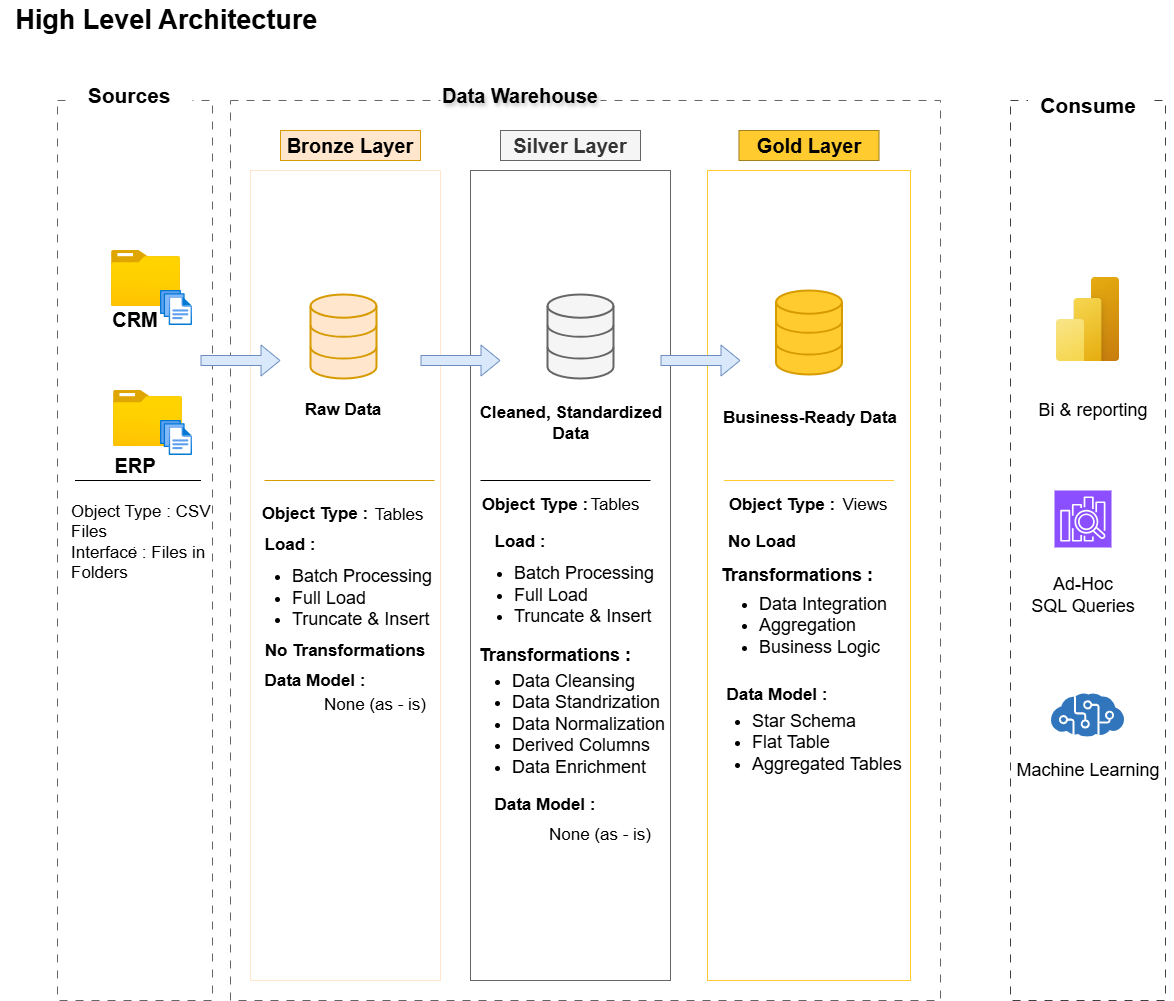

The diagram above was exported from draw.io. Its source (the exported page's mxGraphModel, read from the mxfile embedded in the PNG):
<mxGraphModel dx="2722" dy="1022" grid="1" gridSize="10" guides="1" tooltips="1" connect="1" arrows="1" fold="1" page="1" pageScale="1" pageWidth="827" pageHeight="1169" math="0" shadow="0">
  <root>
    <mxCell id="0" />
    <mxCell id="1" parent="0" />
    <mxCell id="GaG5HUcT2aorWmDYytBD-1" parent="1" style="rounded=0;whiteSpace=wrap;html=1;fillColor=none;dashed=1;dashPattern=8 8;strokeColor=#666666;" value=";" vertex="1">
      <mxGeometry height="900" width="155" x="37" y="100" as="geometry" />
    </mxCell>
    <mxCell id="GaG5HUcT2aorWmDYytBD-4" edge="1" parent="1" style="edgeStyle=orthogonalEdgeStyle;rounded=0;orthogonalLoop=1;jettySize=auto;html=1;exitX=0;exitY=0;exitDx=0;exitDy=0;">
      <mxGeometry relative="1" as="geometry">
        <mxPoint x="250" y="60" as="sourcePoint" />
        <mxPoint x="250" y="60" as="targetPoint" />
      </mxGeometry>
    </mxCell>
    <mxCell id="GaG5HUcT2aorWmDYytBD-6" parent="1" style="rounded=0;whiteSpace=wrap;html=1;fontSize=21;strokeColor=none;fontStyle=1" value="Sources&amp;nbsp;" vertex="1">
      <mxGeometry height="30" width="120" x="52" y="80" as="geometry" />
    </mxCell>
    <mxCell id="GaG5HUcT2aorWmDYytBD-7" parent="1" style="rounded=0;whiteSpace=wrap;html=1;fontSize=27;fontStyle=1;strokeColor=none;fillColor=none;" value="High Level Architecture&amp;nbsp;" vertex="1">
      <mxGeometry height="40" width="340" x="-20" as="geometry" />
    </mxCell>
    <mxCell id="GaG5HUcT2aorWmDYytBD-8" parent="1" style="rounded=0;whiteSpace=wrap;html=1;fillColor=none;dashed=1;dashPattern=8 8;strokeColor=#666666;" value="" vertex="1">
      <mxGeometry height="900" width="710" x="210" y="100" as="geometry" />
    </mxCell>
    <mxCell id="GaG5HUcT2aorWmDYytBD-10" parent="1" style="rounded=0;whiteSpace=wrap;html=1;textShadow=1;fontSize=20;fillColor=default;strokeColor=none;fontStyle=1" value="Data Warehouse" vertex="1">
      <mxGeometry height="30" width="160" x="420" y="80" as="geometry" />
    </mxCell>
    <mxCell id="GaG5HUcT2aorWmDYytBD-12" parent="1" style="rounded=0;whiteSpace=wrap;html=1;fillColor=none;dashed=1;dashPattern=8 8;strokeColor=light-dark(#433d3d, #ededed);" value="" vertex="1">
      <mxGeometry height="900" width="155" x="990" y="100" as="geometry" />
    </mxCell>
    <mxCell id="GaG5HUcT2aorWmDYytBD-13" parent="1" style="rounded=0;whiteSpace=wrap;html=1;fontSize=21;strokeColor=none;fontStyle=1" value="Consume" vertex="1">
      <mxGeometry height="30" width="120" x="1007.5" y="90" as="geometry" />
    </mxCell>
    <mxCell id="GaG5HUcT2aorWmDYytBD-18" parent="1" style="rounded=0;whiteSpace=wrap;html=1;fillColor=#ffe6cc;strokeColor=#d79b00;fontSize=20;fontStyle=1" value="Bronze Layer" vertex="1">
      <mxGeometry height="30" width="140" x="260" y="130" as="geometry" />
    </mxCell>
    <mxCell id="GaG5HUcT2aorWmDYytBD-20" parent="1" style="rounded=0;whiteSpace=wrap;html=1;fontSize=20;fillColor=default;strokeColor=light-dark(#ffe6cc, #ededed);" value="" vertex="1">
      <mxGeometry height="810" width="190" x="230" y="170" as="geometry" />
    </mxCell>
    <mxCell id="GaG5HUcT2aorWmDYytBD-21" parent="1" style="rounded=0;whiteSpace=wrap;html=1;fontSize=20;fontStyle=1;strokeColor=light-dark(#666666, #ededed);" value="" vertex="1">
      <mxGeometry height="810" width="200" x="450" y="170" as="geometry" />
    </mxCell>
    <mxCell id="GaG5HUcT2aorWmDYytBD-22" parent="1" style="rounded=0;whiteSpace=wrap;html=1;fillColor=#f5f5f5;strokeColor=#666666;fontSize=20;fontColor=#333333;fontStyle=1" value="Silver Layer" vertex="1">
      <mxGeometry height="30" width="140" x="480" y="130" as="geometry" />
    </mxCell>
    <mxCell id="GaG5HUcT2aorWmDYytBD-23" parent="1" style="rounded=0;whiteSpace=wrap;html=1;fillColor=light-dark(#ffcb2e, #281d00);strokeColor=light-dark(#a07f1c, #6d5100);fontSize=20;fontStyle=1" value="Gold Layer" vertex="1">
      <mxGeometry height="30" width="140" x="718.5" y="130" as="geometry" />
    </mxCell>
    <mxCell id="GaG5HUcT2aorWmDYytBD-24" parent="1" style="rounded=0;whiteSpace=wrap;html=1;fontSize=20;strokeColor=light-dark(#ffcb2e, #ededed);" value="" vertex="1">
      <mxGeometry height="810" width="203" x="687" y="170" as="geometry" />
    </mxCell>
    <mxCell id="GaG5HUcT2aorWmDYytBD-25" parent="1" style="image;aspect=fixed;html=1;points=[];align=center;fontSize=12;image=img/lib/azure2/general/Folder_Blank.svg;" value="" vertex="1">
      <mxGeometry height="56.00000000000001" width="69" x="91" y="250" as="geometry" />
    </mxCell>
    <mxCell id="GaG5HUcT2aorWmDYytBD-26" parent="1" style="image;aspect=fixed;html=1;points=[];align=center;fontSize=12;image=img/lib/azure2/general/Files.svg;" value="" vertex="1">
      <mxGeometry height="35" width="32" x="140" y="290" as="geometry" />
    </mxCell>
    <mxCell id="GaG5HUcT2aorWmDYytBD-29" parent="1" style="image;aspect=fixed;html=1;points=[];align=center;fontSize=12;image=img/lib/azure2/general/Folder_Blank.svg;" value="" vertex="1">
      <mxGeometry height="56.00000000000001" width="69" x="93" y="390" as="geometry" />
    </mxCell>
    <mxCell id="GaG5HUcT2aorWmDYytBD-30" parent="1" style="image;aspect=fixed;html=1;points=[];align=center;fontSize=12;image=img/lib/azure2/general/Files.svg;" value="" vertex="1">
      <mxGeometry height="35" width="32" x="140" y="420" as="geometry" />
    </mxCell>
    <mxCell id="GaG5HUcT2aorWmDYytBD-34" parent="1" style="rounded=0;whiteSpace=wrap;html=1;strokeColor=none;fillColor=none;fontStyle=1;fontSize=20;" value="CRM" vertex="1">
      <mxGeometry height="50" width="120" x="54.5" y="294" as="geometry" />
    </mxCell>
    <mxCell id="mYJgz3fsZKrIQX5lmJN2-1" parent="1" style="rounded=0;whiteSpace=wrap;html=1;strokeColor=none;fillColor=none;fontStyle=1;fontSize=20;" value="ERP" vertex="1">
      <mxGeometry height="50" width="120" x="54.5" y="440" as="geometry" />
    </mxCell>
    <mxCell id="mYJgz3fsZKrIQX5lmJN2-11" edge="1" parent="1" style="endArrow=none;html=1;rounded=0;" value="">
      <mxGeometry height="50" relative="1" width="50" as="geometry">
        <mxPoint x="54.5" y="480" as="sourcePoint" />
        <mxPoint x="180.5" y="480" as="targetPoint" />
      </mxGeometry>
    </mxCell>
    <mxCell id="mYJgz3fsZKrIQX5lmJN2-12" parent="1" style="rounded=0;whiteSpace=wrap;html=1;fillColor=none;fontStyle=0;strokeColor=none;fontSize=17;align=left;" value="Object Type : CSV&amp;nbsp; Files&lt;div&gt;&lt;div&gt;Interface : Files in Folders&lt;/div&gt;&lt;/div&gt;" vertex="1">
      <mxGeometry height="85" width="152" x="49.5" y="499" as="geometry" />
    </mxCell>
    <mxCell id="mYJgz3fsZKrIQX5lmJN2-14" parent="1" style="html=1;verticalLabelPosition=bottom;align=center;labelBackgroundColor=#ffffff;verticalAlign=top;strokeWidth=2;strokeColor=#d79b00;shadow=0;dashed=0;shape=mxgraph.ios7.icons.data;fillColor=#ffe6cc;" value="" vertex="1">
      <mxGeometry height="84" width="66" x="290" y="294" as="geometry" />
    </mxCell>
    <mxCell id="mYJgz3fsZKrIQX5lmJN2-15" parent="1" style="html=1;verticalLabelPosition=bottom;align=center;labelBackgroundColor=#ffffff;verticalAlign=top;strokeWidth=2;strokeColor=#666666;shadow=0;dashed=0;shape=mxgraph.ios7.icons.data;fillColor=#f5f5f5;fontColor=#333333;" value="" vertex="1">
      <mxGeometry height="84" width="66" x="527" y="294" as="geometry" />
    </mxCell>
    <mxCell id="mYJgz3fsZKrIQX5lmJN2-16" parent="1" style="html=1;verticalLabelPosition=bottom;align=center;labelBackgroundColor=#ffffff;verticalAlign=top;strokeWidth=2;strokeColor=#d79b00;shadow=0;dashed=0;shape=mxgraph.ios7.icons.data;fillColor=light-dark(#ffcb2e, #36210a);" value="" vertex="1">
      <mxGeometry height="84" width="66" x="755.5" y="290" as="geometry" />
    </mxCell>
    <mxCell id="mYJgz3fsZKrIQX5lmJN2-19" edge="1" parent="1" style="shape=flexArrow;endArrow=classic;html=1;rounded=0;fillColor=#dae8fc;strokeColor=#6c8ebf;" value="">
      <mxGeometry height="50" relative="1" width="50" as="geometry">
        <mxPoint x="180" y="360" as="sourcePoint" />
        <mxPoint x="260" y="360" as="targetPoint" />
      </mxGeometry>
    </mxCell>
    <mxCell id="mYJgz3fsZKrIQX5lmJN2-23" edge="1" parent="1" style="shape=flexArrow;endArrow=classic;html=1;rounded=0;fillColor=#dae8fc;strokeColor=#6c8ebf;" value="">
      <mxGeometry height="50" relative="1" width="50" as="geometry">
        <mxPoint x="640" y="360" as="sourcePoint" />
        <mxPoint x="720" y="360" as="targetPoint" />
      </mxGeometry>
    </mxCell>
    <mxCell id="mYJgz3fsZKrIQX5lmJN2-24" parent="1" style="text;html=1;whiteSpace=wrap;strokeColor=none;fillColor=none;align=center;verticalAlign=middle;rounded=0;fontSize=17;fontStyle=1" value="Raw Data" vertex="1">
      <mxGeometry height="47" width="96" x="275" y="386.5" as="geometry" />
    </mxCell>
    <mxCell id="mYJgz3fsZKrIQX5lmJN2-25" parent="1" style="text;html=1;whiteSpace=wrap;strokeColor=none;fillColor=none;align=center;verticalAlign=middle;rounded=0;fontSize=17;fontStyle=1" value="Cleaned, Standardized Data" vertex="1">
      <mxGeometry height="47" width="198" x="452" y="399" as="geometry" />
    </mxCell>
    <mxCell id="mYJgz3fsZKrIQX5lmJN2-26" parent="1" style="text;html=1;whiteSpace=wrap;strokeColor=none;fillColor=none;align=center;verticalAlign=middle;rounded=0;fontSize=17;fontStyle=1" value="Business-Ready Data" vertex="1">
      <mxGeometry height="47" width="200" x="690" y="394.5" as="geometry" />
    </mxCell>
    <mxCell id="mYJgz3fsZKrIQX5lmJN2-28" edge="1" parent="1" style="shape=flexArrow;endArrow=classic;html=1;rounded=0;fillColor=#dae8fc;strokeColor=#6c8ebf;" value="">
      <mxGeometry height="50" relative="1" width="50" as="geometry">
        <mxPoint x="400" y="360" as="sourcePoint" />
        <mxPoint x="480" y="360" as="targetPoint" />
      </mxGeometry>
    </mxCell>
    <mxCell id="mYJgz3fsZKrIQX5lmJN2-30" edge="1" parent="1" style="endArrow=none;html=1;rounded=0;fillColor=#ffe6cc;strokeColor=#d79b00;" value="">
      <mxGeometry height="50" relative="1" width="50" as="geometry">
        <mxPoint x="244" y="480" as="sourcePoint" />
        <mxPoint x="414" y="480" as="targetPoint" />
      </mxGeometry>
    </mxCell>
    <mxCell id="mYJgz3fsZKrIQX5lmJN2-31" edge="1" parent="1" style="endArrow=none;html=1;rounded=0;" value="">
      <mxGeometry height="50" relative="1" width="50" as="geometry">
        <mxPoint x="460" y="480" as="sourcePoint" />
        <mxPoint x="630" y="480" as="targetPoint" />
      </mxGeometry>
    </mxCell>
    <mxCell id="mYJgz3fsZKrIQX5lmJN2-32" edge="1" parent="1" style="endArrow=none;html=1;rounded=0;strokeColor=light-dark(#ffcb2e, #ededed);" value="">
      <mxGeometry height="50" relative="1" width="50" as="geometry">
        <mxPoint x="703.5" y="480" as="sourcePoint" />
        <mxPoint x="873.5" y="480" as="targetPoint" />
      </mxGeometry>
    </mxCell>
    <mxCell id="mYJgz3fsZKrIQX5lmJN2-53" parent="1" style="text;html=1;whiteSpace=wrap;strokeColor=none;fillColor=none;align=center;verticalAlign=middle;rounded=0;autosize=1;resizable=0;fontStyle=1;fontSize=17;" value="Object Type :" vertex="1">
      <mxGeometry height="30" width="120" x="455" y="490" as="geometry" />
    </mxCell>
    <mxCell id="mYJgz3fsZKrIQX5lmJN2-54" parent="1" style="text;html=1;whiteSpace=wrap;strokeColor=none;fillColor=none;align=center;verticalAlign=middle;rounded=0;autosize=1;resizable=0;fontStyle=0;fontSize=17;" value="Tables" vertex="1">
      <mxGeometry height="30" width="70" x="560" y="490" as="geometry" />
    </mxCell>
    <mxCell id="mYJgz3fsZKrIQX5lmJN2-55" parent="1" style="text;html=1;whiteSpace=wrap;strokeColor=none;fillColor=none;align=center;verticalAlign=middle;rounded=0;autosize=1;resizable=0;fontStyle=1;fontSize=17;" value="Load :" vertex="1">
      <mxGeometry height="30" width="70" x="465" y="526.5" as="geometry" />
    </mxCell>
    <mxCell id="mYJgz3fsZKrIQX5lmJN2-75" parent="1" style="text;strokeColor=none;fillColor=none;html=1;whiteSpace=wrap;verticalAlign=middle;overflow=hidden;fontSize=18;" value="&lt;ul&gt;&lt;li&gt;Batch Processing&lt;/li&gt;&lt;li&gt;Full Load&lt;/li&gt;&lt;li&gt;Truncate &amp;amp; Insert&lt;/li&gt;&lt;/ul&gt;" vertex="1">
      <mxGeometry height="136" width="190" x="452" y="526.5" as="geometry" />
    </mxCell>
    <mxCell id="mYJgz3fsZKrIQX5lmJN2-77" parent="1" style="text;html=1;whiteSpace=wrap;strokeColor=none;fillColor=none;align=center;verticalAlign=middle;rounded=0;autosize=1;resizable=0;fontStyle=1;fontSize=17;" value="Load :" vertex="1">
      <mxGeometry height="30" width="70" x="235" y="530" as="geometry" />
    </mxCell>
    <mxCell id="mYJgz3fsZKrIQX5lmJN2-78" parent="1" style="text;strokeColor=none;fillColor=none;html=1;whiteSpace=wrap;verticalAlign=middle;overflow=hidden;fontSize=18;" value="&lt;ul&gt;&lt;li&gt;Batch Processing&lt;/li&gt;&lt;li&gt;Full Load&lt;/li&gt;&lt;li&gt;Truncate &amp;amp; Insert&lt;/li&gt;&lt;/ul&gt;" vertex="1">
      <mxGeometry height="136" width="190" x="230" y="530" as="geometry" />
    </mxCell>
    <mxCell id="mYJgz3fsZKrIQX5lmJN2-79" parent="1" style="text;html=1;whiteSpace=wrap;strokeColor=none;fillColor=none;align=center;verticalAlign=middle;rounded=0;autosize=1;resizable=0;fontStyle=1;fontSize=17;" value="Object Type :" vertex="1">
      <mxGeometry height="30" width="120" x="235" y="499" as="geometry" />
    </mxCell>
    <mxCell id="mYJgz3fsZKrIQX5lmJN2-80" parent="1" style="text;html=1;whiteSpace=wrap;strokeColor=none;fillColor=none;align=center;verticalAlign=middle;rounded=0;autosize=1;resizable=0;fontStyle=0;fontSize=17;" value="Tables" vertex="1">
      <mxGeometry height="30" width="70" x="343.5" y="500" as="geometry" />
    </mxCell>
    <mxCell id="mYJgz3fsZKrIQX5lmJN2-81" parent="1" style="text;html=1;whiteSpace=wrap;strokeColor=none;fillColor=none;align=center;verticalAlign=middle;rounded=0;autosize=1;resizable=0;fontStyle=1;fontSize=17;" value="Data Model :" vertex="1">
      <mxGeometry height="30" width="120" x="235" y="666" as="geometry" />
    </mxCell>
    <mxCell id="mYJgz3fsZKrIQX5lmJN2-83" parent="1" style="text;html=1;whiteSpace=wrap;strokeColor=none;fillColor=none;align=center;verticalAlign=middle;rounded=0;autosize=1;resizable=0;fontStyle=1;fontSize=17;" value="No Transformations" vertex="1">
      <mxGeometry height="30" width="170" x="240" y="636" as="geometry" />
    </mxCell>
    <mxCell id="mYJgz3fsZKrIQX5lmJN2-84" parent="1" style="text;html=1;whiteSpace=wrap;strokeColor=none;fillColor=none;align=center;verticalAlign=middle;rounded=0;autosize=1;resizable=0;fontStyle=0;fontSize=17;" value="None (as - is)" vertex="1">
      <mxGeometry height="30" width="130" x="290" y="690" as="geometry" />
    </mxCell>
    <mxCell id="mYJgz3fsZKrIQX5lmJN2-85" parent="1" style="text;html=1;whiteSpace=wrap;strokeColor=none;fillColor=none;align=center;verticalAlign=middle;rounded=0;autosize=1;resizable=0;fontStyle=1;fontSize=18;" value="Transformations :" vertex="1">
      <mxGeometry height="40" width="160" x="455" y="635" as="geometry" />
    </mxCell>
    <mxCell id="mYJgz3fsZKrIQX5lmJN2-86" parent="1" style="text;strokeColor=none;fillColor=none;html=1;whiteSpace=wrap;verticalAlign=middle;overflow=hidden;fontSize=18;fontFamily=Helvetica;fontStyle=0" value="&lt;ul&gt;&lt;li&gt;Data Cleansing&lt;/li&gt;&lt;li&gt;Data Standrization&lt;/li&gt;&lt;li&gt;Data Normalization&lt;/li&gt;&lt;li&gt;Derived Columns&lt;/li&gt;&lt;li&gt;Data Enrichment&lt;/li&gt;&lt;/ul&gt;" vertex="1">
      <mxGeometry height="130" width="230" x="450" y="650" as="geometry" />
    </mxCell>
    <mxCell id="mYJgz3fsZKrIQX5lmJN2-88" parent="1" style="text;html=1;whiteSpace=wrap;strokeColor=none;fillColor=none;align=center;verticalAlign=middle;rounded=0;autosize=1;resizable=0;fontStyle=1;fontSize=17;" value="Data Model :" vertex="1">
      <mxGeometry height="30" width="120" x="465" y="790" as="geometry" />
    </mxCell>
    <mxCell id="mYJgz3fsZKrIQX5lmJN2-89" parent="1" style="text;html=1;whiteSpace=wrap;strokeColor=none;fillColor=none;align=center;verticalAlign=middle;rounded=0;autosize=1;resizable=0;fontStyle=0;fontSize=17;" value="None (as - is)" vertex="1">
      <mxGeometry height="30" width="130" x="515" y="820" as="geometry" />
    </mxCell>
    <mxCell id="mYJgz3fsZKrIQX5lmJN2-90" parent="1" style="text;html=1;whiteSpace=wrap;strokeColor=none;fillColor=none;align=center;verticalAlign=middle;rounded=0;autosize=1;resizable=0;fontStyle=1;fontSize=17;" value="Object Type :" vertex="1">
      <mxGeometry height="30" width="120" x="701.5" y="490" as="geometry" />
    </mxCell>
    <mxCell id="mYJgz3fsZKrIQX5lmJN2-91" parent="1" style="text;html=1;whiteSpace=wrap;strokeColor=none;fillColor=none;align=center;verticalAlign=middle;rounded=0;autosize=1;resizable=0;fontStyle=0;fontSize=17;" value="Views" vertex="1">
      <mxGeometry height="30" width="70" x="810" y="490" as="geometry" />
    </mxCell>
    <mxCell id="mYJgz3fsZKrIQX5lmJN2-92" parent="1" style="text;html=1;whiteSpace=wrap;strokeColor=none;fillColor=none;align=center;verticalAlign=middle;rounded=0;autosize=1;resizable=0;fontStyle=1;fontSize=17;" value="No Load" vertex="1">
      <mxGeometry height="30" width="90" x="696.5" y="526.5" as="geometry" />
    </mxCell>
    <mxCell id="mYJgz3fsZKrIQX5lmJN2-95" parent="1" style="text;html=1;whiteSpace=wrap;strokeColor=none;fillColor=none;align=center;verticalAlign=middle;rounded=0;autosize=1;resizable=0;fontStyle=1;fontSize=18;" value="Transformations :" vertex="1">
      <mxGeometry height="40" width="160" x="696.5" y="555" as="geometry" />
    </mxCell>
    <mxCell id="mYJgz3fsZKrIQX5lmJN2-98" parent="1" style="text;strokeColor=none;fillColor=none;html=1;whiteSpace=wrap;verticalAlign=middle;overflow=hidden;fontSize=18;" value="&lt;br&gt;&lt;div&gt;&lt;br&gt;&lt;/div&gt;" vertex="1">
      <mxGeometry height="80" width="100" x="719" y="630" as="geometry" />
    </mxCell>
    <mxCell id="mYJgz3fsZKrIQX5lmJN2-99" parent="1" style="text;strokeColor=none;fillColor=none;html=1;whiteSpace=wrap;verticalAlign=middle;overflow=hidden;fontSize=18;" value="&lt;ul&gt;&lt;li&gt;Data Integration&lt;/li&gt;&lt;li&gt;Aggregation&lt;/li&gt;&lt;li&gt;Business Logic&lt;/li&gt;&lt;/ul&gt;" vertex="1">
      <mxGeometry height="90" width="218" x="696.5" y="572.5" as="geometry" />
    </mxCell>
    <mxCell id="mYJgz3fsZKrIQX5lmJN2-100" parent="1" style="text;html=1;whiteSpace=wrap;strokeColor=none;fillColor=none;align=center;verticalAlign=middle;rounded=0;autosize=1;resizable=0;fontStyle=1;fontSize=17;" value="Data Model :" vertex="1">
      <mxGeometry height="30" width="120" x="696.5" y="680" as="geometry" />
    </mxCell>
    <mxCell id="mYJgz3fsZKrIQX5lmJN2-101" parent="1" style="text;strokeColor=none;fillColor=none;html=1;whiteSpace=wrap;verticalAlign=middle;overflow=hidden;fontSize=18;" value="&lt;ul&gt;&lt;li&gt;Star Schema&lt;/li&gt;&lt;li&gt;Flat Table&lt;/li&gt;&lt;li&gt;Aggregated Tables&lt;/li&gt;&lt;/ul&gt;" vertex="1">
      <mxGeometry height="90" width="218" x="690" y="690" as="geometry" />
    </mxCell>
    <mxCell id="Z08UyqGF-DV3oP9kaqtQ-2" parent="1" style="image;aspect=fixed;html=1;points=[];align=center;fontSize=12;image=img/lib/azure2/power_platform/PowerBI.svg;" value="" vertex="1">
      <mxGeometry height="84" width="63" x="1036" y="277" as="geometry" />
    </mxCell>
    <mxCell id="Z08UyqGF-DV3oP9kaqtQ-4" parent="1" style="text;html=1;whiteSpace=wrap;strokeColor=none;fillColor=none;align=center;verticalAlign=middle;rounded=0;autosize=1;resizable=0;fontSize=18;" value="Bi &amp;amp; reporting" vertex="1">
      <mxGeometry height="40" width="130" x="1007.5" y="390" as="geometry" />
    </mxCell>
    <mxCell id="Z08UyqGF-DV3oP9kaqtQ-5" parent="1" style="sketch=0;points=[[0,0,0],[0.25,0,0],[0.5,0,0],[0.75,0,0],[1,0,0],[0,1,0],[0.25,1,0],[0.5,1,0],[0.75,1,0],[1,1,0],[0,0.25,0],[0,0.5,0],[0,0.75,0],[1,0.25,0],[1,0.5,0],[1,0.75,0]];outlineConnect=0;fontColor=#232F3E;fillColor=#8C4FFF;strokeColor=#ffffff;dashed=0;verticalLabelPosition=bottom;verticalAlign=top;align=center;html=1;fontSize=12;fontStyle=0;aspect=fixed;shape=mxgraph.aws4.resourceIcon;resIcon=mxgraph.aws4.elasticsearch_service;" value="" vertex="1">
      <mxGeometry height="57" width="57" x="1034" y="490" as="geometry" />
    </mxCell>
    <mxCell id="Z08UyqGF-DV3oP9kaqtQ-6" parent="1" style="text;html=1;whiteSpace=wrap;strokeColor=none;fillColor=none;align=center;verticalAlign=middle;rounded=0;autosize=1;resizable=0;fontSize=18;" value="Ad-Hoc&lt;div&gt;SQL Queries&lt;/div&gt;" vertex="1">
      <mxGeometry height="60" width="130" x="997.5" y="564.5" as="geometry" />
    </mxCell>
    <mxCell id="Z08UyqGF-DV3oP9kaqtQ-7" parent="1" style="image;sketch=0;aspect=fixed;html=1;points=[];align=center;fontSize=12;image=img/lib/mscae/Cognitive_Services.svg;" value="" vertex="1">
      <mxGeometry height="43.8" width="73" x="1031" y="693.1" as="geometry" />
    </mxCell>
    <mxCell id="Z08UyqGF-DV3oP9kaqtQ-8" parent="1" style="text;html=1;whiteSpace=wrap;strokeColor=none;fillColor=none;align=center;verticalAlign=middle;rounded=0;autosize=1;resizable=0;fontSize=18;" value="Machine Learning" vertex="1">
      <mxGeometry height="40" width="170" x="983" y="750" as="geometry" />
    </mxCell>
  </root>
</mxGraphModel>